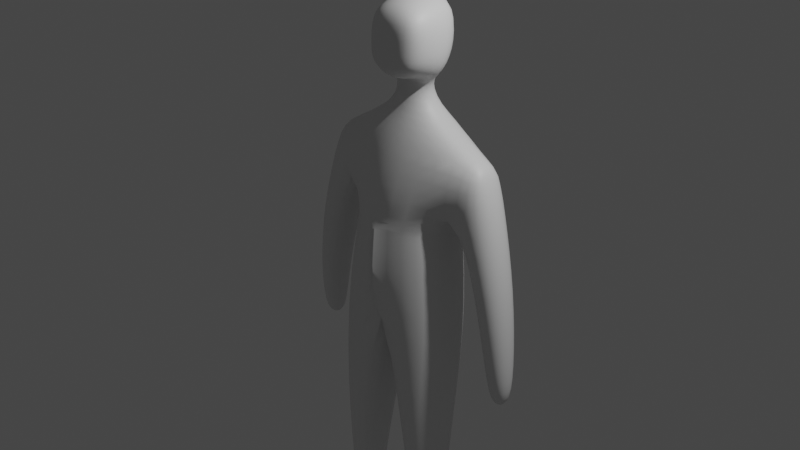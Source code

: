 # Source: avatar.blend  (saved by Blender 3.4.6; exported with 4.5.12 LTS)
import bpy
from mathutils import Matrix  # noqa: F401  (used for matrix-valued properties, if any)

bpy.ops.wm.read_factory_settings(use_empty=True)
scene = bpy.context.scene
scene.name = 'Scene'

# ---- collections
col_collection = bpy.data.collections.new('Collection'); scene.collection.children.link(col_collection)

# ---- materials (node trees are filled in below, after node groups)
mat_material = bpy.data.materials.new('Material')
mat_material.alpha_threshold = 0.0
mat_material.use_transparent_shadow = False
mat_material.roughness = 0.5
mat_material.line_color = (0.0, 0.0, 0.0, 1.0)

# ---- material node trees
mat_material.use_nodes = True; mat_material.node_tree.nodes.clear()
_N = mat_material.node_tree.nodes; _L = mat_material.node_tree.links
n0 = _N.new('ShaderNodeOutputMaterial'); n0.name = 'Material Output'; n0.location = (300, 300)
n1 = _N.new('ShaderNodeBsdfPrincipled'); n1.name = 'Principled BSDF'; n1.location = (10, 300)
n1.distribution = 'GGX'
n1.subsurface_method = 'RANDOM_WALK_SKIN'
n1.inputs[3].default_value = 1.45
n1.inputs[27].default_value = (0.0, 0.0, 0.0, 1.0)
n1.inputs[28].default_value = 1.0
_L.new(n1.outputs[0], n0.inputs[0])
n0.is_active_output = True

# ---- world
world_world = bpy.data.worlds.new('World'); scene.world = world_world
world_world.use_nodes = True; world_world.node_tree.nodes.clear()
_N = world_world.node_tree.nodes; _L = world_world.node_tree.links
n0 = _N.new('ShaderNodeOutputWorld'); n0.name = 'World Output'; n0.location = (300, 300)
n1 = _N.new('ShaderNodeBackground'); n1.name = 'Background'; n1.location = (10, 300)
n1.inputs[0].default_value = (0.05088, 0.05088, 0.05088, 1.0)
_L.new(n1.outputs[0], n0.inputs[0])
n0.is_active_output = True
world_world.color = (0.05088, 0.05088, 0.05088)
world_world.use_sun_shadow = False
world_world.sun_shadow_jitter_overblur = 0.0

# ---- cameras
cam_camera = bpy.data.cameras.new('Camera')
cam_camera.clip_end = 100.0
cam_camera.ortho_scale = 7.314

# ---- lights
light_light = bpy.data.lights.new('Light', 'POINT')
light_light.transmission_factor = 0.0
light_light.energy = 1000.0
light_light.shadow_soft_size = 0.1
light_light.shadow_maximum_resolution = 0.006
light_light.use_absolute_resolution = True

# ---- meshes
me_cube = bpy.data.meshes.new('Cube')
me_cube.from_pydata([(0.0, 0.5678, 1.064), (0.0, 0.6, -0.0009657), (0.0, -0.1995, 0.9443), (0.0, -0.3358, 0.007954), (-0.8493, 0.477, 0.8411), (-0.578, 0.5116, -0.00275), (-0.8704, 0.04536, 0.8516), (-0.5973, -0.1738, 0.008879), (-0.578, 0.5116, -0.00275), (-0.5973, -0.1738, 0.008879), (0.0, 0.6, -0.0009657), (0.0, -0.3386, -0.006726), (-0.7652, 0.4568, -1.051), (-0.7849, -0.2461, -1.049), (-0.6732, -0.1131, -4.138), (-0.6664, 0.1279, -4.138), (0.0, 0.573, -1.15), (0.0, -0.4437, -1.305), (-0.7086, 0.1993, -2.495), (-0.7212, -0.2474, -2.495), (-0.2218, 0.3302, -2.503), (-0.2218, -0.3783, -2.503), (-0.4038, 0.1993, -4.143), (-0.4038, -0.1829, -4.143), (0.0, 0.6258, 0.3256), (-0.6907, -0.05036, 0.2777), (0.0, -0.4299, 0.3104), (-0.6808, 0.4747, 0.2603), (-1.15, -0.01105, 0.4034), (-0.9651, 0.03641, 0.7878), (-0.9439, 0.4737, 0.7802), (-1.133, 0.4682, 0.3743), (-1.132, 0.02027, -1.329), (-1.126, 0.3561, -1.331), (-1.422, 0.01078, -1.325), (-1.417, 0.3529, -1.329), (-1.182, 0.1099, -1.738), (-1.179, 0.3122, -1.738), (-1.369, 0.1055, -1.753), (-1.367, 0.3104, -1.756), (-0.9709, -0.04105, -0.433), (-0.962, 0.4087, -0.4327), (-1.346, -0.03851, -0.4278), (-1.339, 0.4113, -0.4333), (-0.4075, 0.2027, -4.373), (-0.4075, -0.1795, -4.373), (-0.6769, -0.1088, -4.369), (-0.4075, -0.1795, -4.373), (-0.4075, 0.2027, -4.373), (-0.6701, 0.1321, -4.369), (-0.6769, -0.1088, -4.369), (-0.6701, 0.1321, -4.369), (-0.6701, 0.1321, -4.369), (-0.6769, -0.1088, -4.369), (-0.4075, 0.2027, -4.373), (-0.4075, -0.1795, -4.373), (-0.3778, -0.5874, -4.372), (-0.3734, -0.5873, -4.25), (-0.6901, -0.5208, -4.245), (-0.6944, -0.5209, -4.367), (-0.6456, -0.1032, -4.028), (-0.6401, 0.09415, -4.028), (-0.4248, 0.1542, -4.033), (-0.4248, -0.1591, -4.033), (0.0, 0.02968, 1.237), (-0.1937, 0.1078, 1.203), (0.0, 0.4549, 1.208), (-0.1943, 0.3581, 1.187), (0.0, 0.004451, 1.435), (-0.3733, 0.06166, 1.582), (0.0, 0.4414, 1.588), (-0.3739, 0.3122, 1.57), (-0.3951, 0.07332, 1.82), (0.0, 0.5943, 1.844), (-0.3956, 0.4651, 1.826), (0.0, 0.02916, 2.352), (-0.3218, 0.08637, 2.22), (0.0, 0.6074, 2.348), (-0.3238, 0.4782, 2.226), (0.0, -0.1996, 1.493), (-0.2812, -0.1546, 1.646), (0.0, -0.177, 2.15), (-0.3053, -0.132, 2.128), (0.0, -0.1905, 1.855), (-0.2983, -0.1454, 1.833), (-0.1941, 0.1255, 1.479), (-0.1944, 0.2929, 1.47), (0.0, 0.3695, 1.524), (0.0, 0.08124, 1.541)], [], [(4, 6, 65, 67), (26, 2, 6, 25), (25, 6, 29, 28), (27, 4, 0, 24), (5, 10, 16, 12), (7, 5, 12, 13), (10, 11, 17, 16), (11, 7, 13, 17), (5, 7, 9, 8), (10, 5, 8, 1), (7, 11, 3, 9), (11, 10, 1, 3), (13, 12, 18, 19), (16, 17, 21, 20), (17, 13, 19, 21), (12, 16, 20, 18), (63, 60, 14, 23), (61, 62, 22, 15), (60, 61, 15, 14), (62, 63, 23, 22), (15, 22, 54, 51), (22, 23, 55, 54), (14, 15, 51, 50), (23, 14, 58, 57), (8, 27, 24, 1), (9, 25, 27, 8), (3, 26, 25, 9), (28, 29, 30, 31), (41, 40, 32, 33), (4, 27, 31, 30), (6, 4, 30, 29), (35, 33, 37, 39), (40, 42, 34, 32), (42, 43, 35, 34), (43, 41, 33, 35), (37, 36, 38, 39), (34, 35, 39, 38), (32, 34, 38, 36), (33, 32, 36, 37), (31, 27, 41, 43), (28, 31, 43, 42), (25, 28, 42, 40), (27, 25, 40, 41), (50, 51, 52, 53), (55, 50, 53, 45), (54, 55, 45, 44), (51, 54, 44, 52), (49, 48, 47, 46), (47, 48, 44, 45), (48, 49, 52, 44), (49, 46, 53, 52), (46, 47, 45, 53), (57, 58, 59, 56), (55, 23, 57, 56), (14, 50, 59, 58), (50, 55, 56, 59), (20, 21, 63, 62), (19, 18, 61, 60), (18, 20, 62, 61), (21, 19, 60, 63), (87, 86, 71, 70), (0, 4, 67, 66), (6, 2, 64, 65), (71, 69, 72, 74), (86, 85, 69, 71), (85, 88, 68, 69), (74, 72, 76, 78), (75, 76, 82, 81), (70, 71, 74, 73), (77, 78, 76, 75), (69, 68, 79, 80), (73, 74, 78, 77), (80, 79, 83, 84), (84, 83, 81, 82), (72, 69, 80, 84), (76, 72, 84, 82), (65, 64, 88, 85), (67, 65, 85, 86), (66, 67, 86, 87)])
me_cube.polygons.foreach_set('use_smooth', [True] * 79)
_uv = me_cube.uv_layers.new(name='UVMap')
_uv.uv.foreach_set('vector', [0.875, 0.5, 0.875, 0.75, 0.875, 0.75, 0.875, 0.5, 0.4464, 0.7456, 0.6188, 0.7139, 0.6188, 1.0, 0.4464, 1.001, 0.4464, 1.001, 0.6188, 1.0, 0.6188, 1.0, 0.4464, 1.001, 0.4464, 0.2544, 0.6188, 0.25, 0.6188, 0.5, 0.4464, 0.5008, 0.1312, 0.5, 0.375, 0.5012, 0.375, 0.5012, 0.1312, 0.5, 0.125, 0.7438, 0.1312, 0.5, 0.1312, 0.5, 0.125, 0.7438, 0.375, 0.5012, 0.375, 0.7438, 0.375, 0.7438, 0.375, 0.5012, 0.375, 0.7438, 0.125, 0.7438, 0.125, 0.7438, 0.375, 0.7438, 0.1312, 0.5, 0.125, 0.7438, 0.125, 0.7438, 0.1312, 0.5, 0.375, 0.5012, 0.1312, 0.5, 0.1312, 0.5, 0.375, 0.5012, 0.125, 0.7438, 0.375, 0.7438, 0.375, 0.7438, 0.125, 0.7438, 0.375, 0.7438, 0.375, 0.5012, 0.375, 0.5012, 0.375, 0.7438, 0.125, 0.7438, 0.1312, 0.5, 0.1312, 0.5, 0.125, 0.7438, 0.375, 0.5012, 0.375, 0.7438, 0.375, 0.7438, 0.375, 0.5012, 0.375, 0.7438, 0.125, 0.7438, 0.125, 0.7438, 0.375, 0.7438, 0.1312, 0.5, 0.375, 0.5012, 0.375, 0.5012, 0.1312, 0.5, 0.375, 0.7438, 0.125, 0.7438, 0.125, 0.7438, 0.375, 0.7438, 0.1312, 0.5, 0.375, 0.5012, 0.375, 0.5012, 0.1312, 0.5, 0.125, 0.7438, 0.1312, 0.5, 0.1312, 0.5, 0.125, 0.7438, 0.375, 0.5012, 0.375, 0.7438, 0.375, 0.7438, 0.375, 0.5012, 0.1312, 0.5, 0.375, 0.5012, 0.375, 0.5012, 0.1312, 0.5, 0.375, 0.5012, 0.375, 0.7438, 0.375, 0.7438, 0.375, 0.5012, 0.125, 0.7438, 0.1312, 0.5, 0.1312, 0.5, 0.125, 0.7438, 0.375, 0.7438, 0.125, 0.7438, 0.125, 0.7438, 0.375, 0.7438, 0.375, 0.2562, 0.4464, 0.2544, 0.4464, 0.5008, 0.375, 0.5012, 0.375, 0.006211, 0.4464, 0.004393, 0.4464, 0.2544, 0.375, 0.2562, 0.375, 0.7438, 0.4464, 0.7456, 0.4464, 1.001, 0.375, 1.001, 0.4464, 0.004393, 0.6188, 0.0, 0.6188, 0.25, 0.4464, 0.2544, 0.4464, 0.2544, 0.4464, 0.004393, 0.4464, 0.004393, 0.4464, 0.2544, 0.6188, 0.25, 0.4464, 0.2544, 0.4464, 0.2544, 0.6188, 0.25, 0.875, 0.75, 0.875, 0.5, 0.875, 0.5, 0.875, 0.75, 0.4464, 0.2544, 0.4464, 0.2544, 0.4464, 0.2544, 0.4464, 0.2544, 0.4464, 1.001, 0.4464, 1.001, 0.4464, 1.001, 0.4464, 1.001, 0.4464, 0.004393, 0.4464, 0.2544, 0.4464, 0.2544, 0.4464, 0.004393, 0.4464, 0.2544, 0.4464, 0.2544, 0.4464, 0.2544, 0.4464, 0.2544, 0.4464, 0.2544, 0.4464, 0.004393, 0.4464, 0.004393, 0.4464, 0.2544, 0.4464, 0.004393, 0.4464, 0.2544, 0.4464, 0.2544, 0.4464, 0.004393, 0.4464, 1.001, 0.4464, 1.001, 0.4464, 1.001, 0.4464, 1.001, 0.4464, 0.2544, 0.4464, 0.004393, 0.4464, 0.004393, 0.4464, 0.2544, 0.4464, 0.2544, 0.4464, 0.2544, 0.4464, 0.2544, 0.4464, 0.2544, 0.4464, 0.004393, 0.4464, 0.2544, 0.4464, 0.2544, 0.4464, 0.004393, 0.4464, 1.001, 0.4464, 1.001, 0.4464, 1.001, 0.4464, 1.001, 0.4464, 0.2544, 0.4464, 0.004393, 0.4464, 0.004393, 0.4464, 0.2544, 0.125, 0.7438, 0.1312, 0.5, 0.1312, 0.5, 0.125, 0.7438, 0.375, 0.7438, 0.125, 0.7438, 0.125, 0.7438, 0.375, 0.7438, 0.375, 0.5012, 0.375, 0.7438, 0.375, 0.7438, 0.375, 0.5012, 0.1312, 0.5, 0.375, 0.5012, 0.375, 0.5012, 0.1312, 0.5, 0.1312, 0.5, 0.375, 0.5012, 0.375, 0.7438, 0.125, 0.7438, 0.375, 0.7438, 0.375, 0.5012, 0.375, 0.5012, 0.375, 0.7438, 0.375, 0.5012, 0.1312, 0.5, 0.1312, 0.5, 0.375, 0.5012, 0.1312, 0.5, 0.125, 0.7438, 0.125, 0.7438, 0.1312, 0.5, 0.125, 0.7438, 0.375, 0.7438, 0.375, 0.7438, 0.125, 0.7438, 0.375, 0.7438, 0.125, 0.7438, 0.125, 0.7438, 0.375, 0.7438, 0.375, 0.7438, 0.375, 0.7438, 0.375, 0.7438, 0.375, 0.7438, 0.125, 0.7438, 0.125, 0.7438, 0.125, 0.7438, 0.125, 0.7438, 0.125, 0.7438, 0.375, 0.7438, 0.375, 0.7438, 0.125, 0.7438, 0.375, 0.5012, 0.375, 0.7438, 0.375, 0.7438, 0.375, 0.5012, 0.125, 0.7438, 0.1312, 0.5, 0.1312, 0.5, 0.125, 0.7438, 0.1312, 0.5, 0.375, 0.5012, 0.375, 0.5012, 0.1312, 0.5, 0.375, 0.7438, 0.125, 0.7438, 0.125, 0.7438, 0.375, 0.7438, 0.6188, 0.5, 0.6188, 0.25, 0.6188, 0.25, 0.6188, 0.5, 0.6188, 0.5, 0.6188, 0.25, 0.6188, 0.25, 0.6188, 0.5, 0.6188, 1.0, 0.6188, 0.7139, 0.6188, 0.7139, 0.6188, 1.0, 0.875, 0.5, 0.875, 0.75, 0.875, 0.75, 0.875, 0.5, 0.875, 0.5, 0.875, 0.75, 0.875, 0.75, 0.875, 0.5, 0.6188, 1.0, 0.6188, 0.7139, 0.6188, 0.7139, 0.6188, 1.0, 0.875, 0.5, 0.875, 0.75, 0.875, 0.75, 0.875, 0.5, 0.6188, 0.7139, 0.875, 0.75, 0.875, 0.75, 0.6188, 0.7139, 0.6188, 0.5, 0.6188, 0.25, 0.6188, 0.25, 0.6188, 0.5, 0.6188, 0.5, 0.875, 0.5, 0.875, 0.75, 0.6188, 0.7139, 0.6188, 1.0, 0.6188, 0.7139, 0.6188, 0.7139, 0.6188, 1.0, 0.6188, 0.5, 0.6188, 0.25, 0.6188, 0.25, 0.6188, 0.5, 0.6188, 1.0, 0.6188, 0.7139, 0.6188, 0.7139, 0.6188, 1.0, 0.6188, 1.0, 0.6188, 0.7139, 0.6188, 0.7139, 0.6188, 1.0, 0.875, 0.75, 0.875, 0.75, 0.875, 0.75, 0.875, 0.75, 0.875, 0.75, 0.875, 0.75, 0.875, 0.75, 0.875, 0.75, 0.6188, 1.0, 0.6188, 0.7139, 0.6188, 0.7139, 0.6188, 1.0, 0.875, 0.5, 0.875, 0.75, 0.875, 0.75, 0.875, 0.5, 0.6188, 0.5, 0.6188, 0.25, 0.6188, 0.25, 0.6188, 0.5])
me_cube.materials.append(mat_material)
me_cube.use_mirror_vertex_groups = False
me_cube.update()
arm_armature = bpy.data.armatures.new('Armature')  # bones are not reproduced

# ---- objects
ob_cube = bpy.data.objects.new('Cube', me_cube)
ob_light = bpy.data.objects.new('Light', light_light)
ob_camera = bpy.data.objects.new('Camera', cam_camera)
ob_armature = bpy.data.objects.new('Armature', arm_armature)

# ---- transforms, parenting, visibility, modifiers, constraints
ob_cube.parent = ob_armature
ob_cube.location = (0.0, 0.0, 0.0)
ob_cube.lock_rotations_4d = False
ob_cube.empty_display_type = 'ARROWS'
ob_cube.lineart.crease_threshold = 0.0
_vg = ob_cube.vertex_groups.new(name='Bone')
_vg = ob_cube.vertex_groups.new(name='Bone.001')
for _i, _w in zip([0, 1, 2, 3, 5, 7, 8, 9, 10, 11, 24, 25, 26, 27], [0.1328, 0.8864, 0.1169, 0.8911, 0.815, 0.8068, 0.6388, 0.6201, 0.9192, 0.905, 0.6788, 0.1155, 0.6829, 0.09663]): _vg.add([_i], _w, 'REPLACE')
_vg = ob_cube.vertex_groups.new(name='Bone.002')
for _i, _w in zip([0, 1, 2, 3, 4, 6, 24, 26, 64, 65, 66, 67, 68, 69, 70, 71, 72, 73, 74, 79, 80, 83, 84, 85, 86, 87, 88], [0.7362, 0.01851, 0.7373, 0.0352, 0.04825, 0.05507, 0.1772, 0.1767, 0.8446, 0.7802, 0.7647, 0.8086, 0.1139, 0.05509, 0.05815, 0.04771, 0.006077, 0.01346, 0.005664, 0.07423, 0.04061, 0.01616, 0.007664, 0.1273, 0.1187, 0.118, 0.1787]): _vg.add([_i], _w, 'REPLACE')
_vg = ob_cube.vertex_groups.new(name='Bone.003')
for _i, _w in zip([0, 2, 64, 65, 66, 67, 68, 69, 70, 71, 72, 73, 74, 75, 76, 77, 78, 79, 80, 81, 82, 83, 84, 85, 86, 87, 88], [0.003914, 0.009046, 0.1332, 0.1072, 0.1839, 0.09594, 0.8819, 0.94, 0.9372, 0.9465, 0.9697, 0.9657, 0.9698, 0.9793, 0.9787, 0.9778, 0.9774, 0.9228, 0.9518, 0.9756, 0.9761, 0.965, 0.9692, 0.859, 0.8691, 0.873, 0.8167]): _vg.add([_i], _w, 'REPLACE')
_vg = ob_cube.vertex_groups.new(name='pec1.l')
_vg = ob_cube.vertex_groups.new(name='pec2.l')
_vg = ob_cube.vertex_groups.new(name='pec3.l')
_vg = ob_cube.vertex_groups.new(name='pec4.l')
_vg = ob_cube.vertex_groups.new(name='pec1.r')
for _i, _w in zip([0, 2, 4, 6, 24, 25, 26, 27, 29, 30, 65, 66, 67], [0.09534, 0.08943, 0.8389, 0.8366, 0.006839, 0.0379, 0.01051, 0.04232, 0.1437, 0.1764, 0.0917, 0.00669, 0.07179]): _vg.add([_i], _w, 'REPLACE')
_vg = ob_cube.vertex_groups.new(name='pec2.r')
for _i, _w in zip([1, 3, 4, 5, 6, 7, 8, 9, 24, 25, 26, 27, 28, 29, 30, 31], [0.0487, 0.01606, 0.09708, 0.08664, 0.09216, 0.08829, 0.2901, 0.3048, 0.1002, 0.7926, 0.09152, 0.8254, 0.9375, 0.835, 0.8034, 0.9605]): _vg.add([_i], _w, 'REPLACE')
_vg = ob_cube.vertex_groups.new(name='pec3.r')
for _i, _w in zip([25, 27, 28, 31, 32, 33, 34, 35, 36, 40, 41, 42, 43], [0.01464, 0.001672, 0.02438, 0.009983, 0.8753, 0.8702, 0.09925, 0.1055, 0.004094, 0.973, 0.9757, 0.9761, 0.9831]): _vg.add([_i], _w, 'REPLACE')
_vg = ob_cube.vertex_groups.new(name='pec4.r')
for _i, _w in zip([32, 33, 34, 35, 36, 37, 38, 39], [0.1243, 0.1295, 0.9007, 0.8944, 0.9729, 0.9759, 0.9961, 0.9942]): _vg.add([_i], _w, 'REPLACE')
_vg = ob_cube.vertex_groups.new(name='leg1.l')
_vg = ob_cube.vertex_groups.new(name='leg2.l')
_vg = ob_cube.vertex_groups.new(name='leg3.l')
_vg = ob_cube.vertex_groups.new(name='leg1.r')
for _i, _w in zip([5, 7, 10, 11, 12, 13, 16, 17], [0.04572, 0.05176, 0.03623, 0.05156, 0.5135, 0.5157, 0.9185, 0.886]): _vg.add([_i], _w, 'REPLACE')
_vg = ob_cube.vertex_groups.new(name='leg2.r')
for _i, _w in zip([5, 7, 12, 13, 16, 17], [0.02271, 0.02662, 0.4703, 0.46, 0.04338, 0.06311]): _vg.add([_i], _w, 'REPLACE')
_vg = ob_cube.vertex_groups.new(name='leg3.r')
for _i, _w in zip([14, 15, 17, 18, 19, 20, 21, 22, 23, 44, 45, 46, 47, 48, 49, 50, 51, 52, 53, 54, 55, 56, 57, 58, 59, 60, 61, 62, 63], [1.0, 1.0, 0.007379, 0.9895, 0.9904, 0.9877, 0.99, 1.0, 1.0, 1.0, 1.0, 1.0, 1.0, 1.0, 1.0, 1.0, 1.0, 1.0, 1.0, 1.0, 1.0, 1.0, 1.0, 1.0, 1.0, 1.0, 1.0, 0.9999, 0.9999]): _vg.add([_i], _w, 'REPLACE')
_m = ob_cube.modifiers.new('Mirror', 'MIRROR')
_m.use_clip = True
_m = ob_cube.modifiers.new('Subdivision', 'SUBSURF')
_m.levels = 2
_m = ob_cube.modifiers.new('Armature', 'ARMATURE')
_m.object = ob_armature
ob_light.location = (4.076, 1.005, 5.904)
ob_light.rotation_euler = (0.6503, 0.05522, 1.866)
ob_light.lock_rotations_4d = False
ob_light.empty_display_type = 'ARROWS'
ob_light.color = (0.0, 0.0, 0.0, 0.0)
ob_light.lineart.crease_threshold = 0.0
ob_camera.location = (7.359, -6.926, 4.958)
ob_camera.rotation_euler = (1.109, 0.0, 0.8149)
ob_camera.lock_rotations_4d = False
ob_camera.empty_display_type = 'ARROWS'
ob_camera.color = (0.0, 0.0, 0.0, 0.0)
ob_camera.display_type = 'WIRE'
ob_camera.lineart.crease_threshold = 0.0
ob_armature.location = (0.0, 0.0, 0.0)

# ---- collection membership
col_collection.objects.link(ob_cube)
col_collection.objects.link(ob_light)
col_collection.objects.link(ob_camera)
col_collection.objects.link(ob_armature)

# ---- scene / render settings (as saved in the file)
scene.camera = ob_camera
scene.frame_start = 1; scene.frame_end = 250; scene.frame_set(0)
scene.render.engine = 'BLENDER_EEVEE_NEXT'
scene.cycles.sampling_pattern = 'TABULATED_SOBOL'
scene.cycles.use_light_tree = False
scene.view_settings.view_transform = 'Filmic'
bpy.context.view_layer.update()
